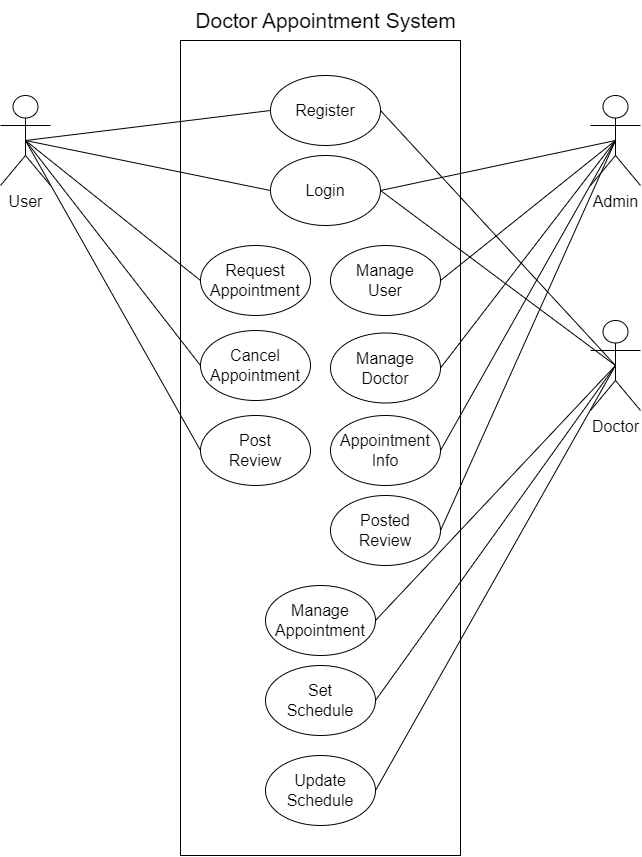

The diagram above was exported from draw.io. Its source (the exported page's mxGraphModel, read from the mxfile embedded in the PNG):
<mxGraphModel dx="817" dy="777" grid="1" gridSize="10" guides="1" tooltips="1" connect="1" arrows="1" fold="1" page="1" pageScale="1" pageWidth="850" pageHeight="1100" math="0" shadow="0">
  <root>
    <mxCell id="0" />
    <mxCell id="1" parent="0" />
    <mxCell id="2" value="" style="rounded=0;whiteSpace=wrap;html=1;" vertex="1" parent="1">
      <mxGeometry x="320" y="425" width="280" height="815" as="geometry" />
    </mxCell>
    <mxCell id="3" value="&lt;font style=&quot;font-size: 16px;&quot;&gt;Register&lt;/font&gt;" style="ellipse;whiteSpace=wrap;html=1;" vertex="1" parent="1">
      <mxGeometry x="410" y="460" width="110" height="70" as="geometry" />
    </mxCell>
    <mxCell id="4" value="&lt;font style=&quot;font-size: 16px;&quot;&gt;Login&lt;/font&gt;" style="ellipse;whiteSpace=wrap;html=1;" vertex="1" parent="1">
      <mxGeometry x="410" y="540" width="110" height="70" as="geometry" />
    </mxCell>
    <mxCell id="5" value="&lt;span style=&quot;font-size: 16px;&quot;&gt;Request&lt;br&gt;Appointment&lt;br&gt;&lt;/span&gt;" style="ellipse;whiteSpace=wrap;html=1;" vertex="1" parent="1">
      <mxGeometry x="340" y="630" width="110" height="70" as="geometry" />
    </mxCell>
    <mxCell id="7" value="&lt;span style=&quot;font-size: 16px;&quot;&gt;Cancel&lt;br&gt;Appointment&lt;br&gt;&lt;/span&gt;" style="ellipse;whiteSpace=wrap;html=1;" vertex="1" parent="1">
      <mxGeometry x="340" y="715" width="110" height="70" as="geometry" />
    </mxCell>
    <mxCell id="8" value="&lt;span style=&quot;font-size: 16px;&quot;&gt;Post&lt;br&gt;Review&lt;br&gt;&lt;/span&gt;" style="ellipse;whiteSpace=wrap;html=1;" vertex="1" parent="1">
      <mxGeometry x="340" y="800" width="110" height="70" as="geometry" />
    </mxCell>
    <mxCell id="9" value="&lt;span style=&quot;font-size: 16px;&quot;&gt;Manage&lt;br&gt;User&lt;br&gt;&lt;/span&gt;" style="ellipse;whiteSpace=wrap;html=1;" vertex="1" parent="1">
      <mxGeometry x="470" y="630" width="110" height="70" as="geometry" />
    </mxCell>
    <mxCell id="10" value="&lt;span style=&quot;font-size: 16px;&quot;&gt;Manage&lt;br&gt;Doctor&lt;br&gt;&lt;/span&gt;" style="ellipse;whiteSpace=wrap;html=1;" vertex="1" parent="1">
      <mxGeometry x="470" y="717.5" width="110" height="70" as="geometry" />
    </mxCell>
    <mxCell id="11" value="&lt;span style=&quot;font-size: 16px;&quot;&gt;Appointment&lt;br&gt;Info&lt;br&gt;&lt;/span&gt;" style="ellipse;whiteSpace=wrap;html=1;" vertex="1" parent="1">
      <mxGeometry x="470" y="800" width="110" height="70" as="geometry" />
    </mxCell>
    <mxCell id="12" value="&lt;span style=&quot;font-size: 16px;&quot;&gt;Posted&lt;br&gt;Review&lt;br&gt;&lt;/span&gt;" style="ellipse;whiteSpace=wrap;html=1;" vertex="1" parent="1">
      <mxGeometry x="470" y="880" width="110" height="70" as="geometry" />
    </mxCell>
    <mxCell id="13" value="&lt;span style=&quot;font-size: 16px;&quot;&gt;Manage&lt;br&gt;Appointment&lt;br&gt;&lt;/span&gt;" style="ellipse;whiteSpace=wrap;html=1;" vertex="1" parent="1">
      <mxGeometry x="405" y="970" width="110" height="70" as="geometry" />
    </mxCell>
    <mxCell id="14" value="&lt;span style=&quot;font-size: 16px;&quot;&gt;Set&lt;br&gt;Schedule&lt;br&gt;&lt;/span&gt;" style="ellipse;whiteSpace=wrap;html=1;" vertex="1" parent="1">
      <mxGeometry x="405" y="1050" width="110" height="70" as="geometry" />
    </mxCell>
    <mxCell id="15" value="&lt;span style=&quot;font-size: 16px;&quot;&gt;Update&lt;br&gt;Schedule&lt;br&gt;&lt;/span&gt;" style="ellipse;whiteSpace=wrap;html=1;" vertex="1" parent="1">
      <mxGeometry x="405" y="1140" width="110" height="70" as="geometry" />
    </mxCell>
    <mxCell id="20" style="edgeStyle=none;html=1;exitX=0.5;exitY=0.5;exitDx=0;exitDy=0;exitPerimeter=0;fontSize=16;endArrow=none;endFill=0;entryX=0;entryY=0.5;entryDx=0;entryDy=0;" edge="1" parent="1" source="16" target="3">
      <mxGeometry relative="1" as="geometry">
        <mxPoint x="270" y="540" as="targetPoint" />
      </mxGeometry>
    </mxCell>
    <mxCell id="21" style="edgeStyle=none;html=1;exitX=0.5;exitY=0.5;exitDx=0;exitDy=0;exitPerimeter=0;entryX=0;entryY=0.5;entryDx=0;entryDy=0;fontSize=16;endArrow=none;endFill=0;" edge="1" parent="1" source="16" target="4">
      <mxGeometry relative="1" as="geometry" />
    </mxCell>
    <mxCell id="22" style="edgeStyle=none;html=1;exitX=0.5;exitY=0.5;exitDx=0;exitDy=0;exitPerimeter=0;entryX=0;entryY=0.5;entryDx=0;entryDy=0;fontSize=16;endArrow=none;endFill=0;" edge="1" parent="1" source="16" target="5">
      <mxGeometry relative="1" as="geometry" />
    </mxCell>
    <mxCell id="23" style="edgeStyle=none;html=1;exitX=0.5;exitY=0.5;exitDx=0;exitDy=0;exitPerimeter=0;entryX=0;entryY=0.5;entryDx=0;entryDy=0;fontSize=16;endArrow=none;endFill=0;" edge="1" parent="1" source="16" target="7">
      <mxGeometry relative="1" as="geometry" />
    </mxCell>
    <mxCell id="24" style="edgeStyle=none;html=1;exitX=0.5;exitY=0.5;exitDx=0;exitDy=0;exitPerimeter=0;entryX=0;entryY=0.5;entryDx=0;entryDy=0;fontSize=16;endArrow=none;endFill=0;" edge="1" parent="1" source="16" target="8">
      <mxGeometry relative="1" as="geometry" />
    </mxCell>
    <mxCell id="16" value="User" style="shape=umlActor;verticalLabelPosition=bottom;verticalAlign=top;html=1;outlineConnect=0;fontSize=16;" vertex="1" parent="1">
      <mxGeometry x="140" y="480" width="50" height="90" as="geometry" />
    </mxCell>
    <mxCell id="25" style="edgeStyle=none;html=1;exitX=0.5;exitY=0.5;exitDx=0;exitDy=0;exitPerimeter=0;entryX=1;entryY=0.5;entryDx=0;entryDy=0;fontSize=16;endArrow=none;endFill=0;" edge="1" parent="1" source="18" target="4">
      <mxGeometry relative="1" as="geometry" />
    </mxCell>
    <mxCell id="26" style="edgeStyle=none;html=1;exitX=0.5;exitY=0.5;exitDx=0;exitDy=0;exitPerimeter=0;entryX=1;entryY=0.5;entryDx=0;entryDy=0;fontSize=16;endArrow=none;endFill=0;" edge="1" parent="1" source="18" target="9">
      <mxGeometry relative="1" as="geometry" />
    </mxCell>
    <mxCell id="27" style="edgeStyle=none;html=1;exitX=0.5;exitY=0.5;exitDx=0;exitDy=0;exitPerimeter=0;entryX=1;entryY=0.5;entryDx=0;entryDy=0;fontSize=16;endArrow=none;endFill=0;" edge="1" parent="1" source="18" target="10">
      <mxGeometry relative="1" as="geometry" />
    </mxCell>
    <mxCell id="28" style="edgeStyle=none;html=1;exitX=0.5;exitY=0.5;exitDx=0;exitDy=0;exitPerimeter=0;entryX=1;entryY=0.5;entryDx=0;entryDy=0;fontSize=16;endArrow=none;endFill=0;" edge="1" parent="1" source="18" target="11">
      <mxGeometry relative="1" as="geometry" />
    </mxCell>
    <mxCell id="29" style="edgeStyle=none;html=1;exitX=0.5;exitY=0.5;exitDx=0;exitDy=0;exitPerimeter=0;entryX=1;entryY=0.5;entryDx=0;entryDy=0;fontSize=16;endArrow=none;endFill=0;" edge="1" parent="1" source="18" target="12">
      <mxGeometry relative="1" as="geometry" />
    </mxCell>
    <mxCell id="18" value="Admin" style="shape=umlActor;verticalLabelPosition=bottom;verticalAlign=top;html=1;outlineConnect=0;fontSize=16;" vertex="1" parent="1">
      <mxGeometry x="730" y="480" width="50" height="90" as="geometry" />
    </mxCell>
    <mxCell id="30" style="edgeStyle=none;html=1;exitX=0.5;exitY=0.5;exitDx=0;exitDy=0;exitPerimeter=0;entryX=1;entryY=0.5;entryDx=0;entryDy=0;fontSize=16;endArrow=none;endFill=0;" edge="1" parent="1" source="19" target="13">
      <mxGeometry relative="1" as="geometry" />
    </mxCell>
    <mxCell id="31" style="edgeStyle=none;html=1;exitX=0.5;exitY=0.5;exitDx=0;exitDy=0;exitPerimeter=0;entryX=1;entryY=0.5;entryDx=0;entryDy=0;fontSize=16;endArrow=none;endFill=0;" edge="1" parent="1" source="19" target="14">
      <mxGeometry relative="1" as="geometry" />
    </mxCell>
    <mxCell id="32" style="edgeStyle=none;html=1;exitX=0.5;exitY=0.5;exitDx=0;exitDy=0;exitPerimeter=0;entryX=1;entryY=0.5;entryDx=0;entryDy=0;fontSize=16;endArrow=none;endFill=0;" edge="1" parent="1" source="19" target="15">
      <mxGeometry relative="1" as="geometry" />
    </mxCell>
    <mxCell id="34" style="edgeStyle=none;html=1;exitX=0.5;exitY=0.5;exitDx=0;exitDy=0;exitPerimeter=0;entryX=1;entryY=0.5;entryDx=0;entryDy=0;fontSize=21;endArrow=none;endFill=0;" edge="1" parent="1" source="19" target="3">
      <mxGeometry relative="1" as="geometry" />
    </mxCell>
    <mxCell id="35" style="edgeStyle=none;html=1;exitX=0.5;exitY=0.5;exitDx=0;exitDy=0;exitPerimeter=0;entryX=1;entryY=0.5;entryDx=0;entryDy=0;fontSize=21;endArrow=none;endFill=0;" edge="1" parent="1" source="19" target="4">
      <mxGeometry relative="1" as="geometry" />
    </mxCell>
    <mxCell id="19" value="Doctor" style="shape=umlActor;verticalLabelPosition=bottom;verticalAlign=top;html=1;outlineConnect=0;fontSize=16;" vertex="1" parent="1">
      <mxGeometry x="730" y="705" width="50" height="90" as="geometry" />
    </mxCell>
    <mxCell id="33" value="&lt;font style=&quot;font-size: 21px;&quot;&gt;Doctor Appointment System&lt;/font&gt;" style="text;html=1;align=center;verticalAlign=middle;resizable=0;points=[];autosize=1;strokeColor=none;fillColor=none;fontSize=16;" vertex="1" parent="1">
      <mxGeometry x="325" y="385" width="280" height="40" as="geometry" />
    </mxCell>
  </root>
</mxGraphModel>